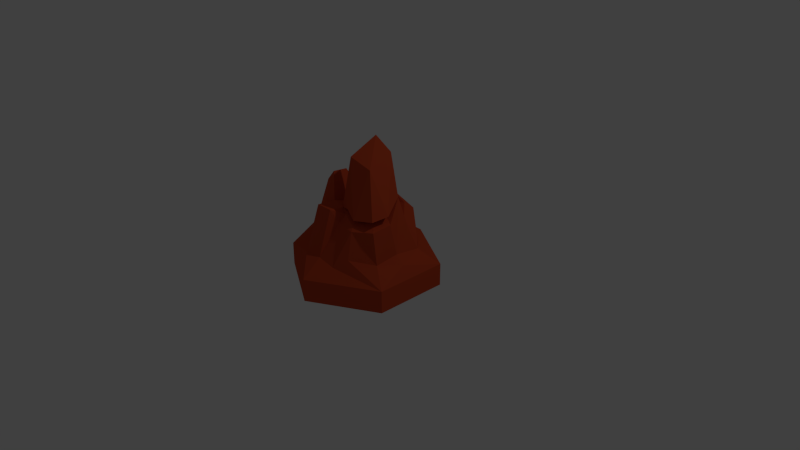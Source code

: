 # Source: Mountain2.blend  (saved by Blender 2.73.0; exported with 4.5.12 LTS)
import bpy
from mathutils import Matrix  # noqa: F401  (used for matrix-valued properties, if any)

bpy.ops.wm.read_factory_settings(use_empty=True)
scene = bpy.context.scene
scene.name = 'Scene'

# ---- collections
col_collection_1 = bpy.data.collections.new('Collection 1'); scene.collection.children.link(col_collection_1)

# ---- materials (node trees are filled in below, after node groups)
mat_mountain = bpy.data.materials.new('Mountain')
mat_mountain.alpha_threshold = 0.0
mat_mountain.use_transparent_shadow = False
mat_mountain.diffuse_color = (0.5277, 0.06464, 0.02108, 1.0)
mat_mountain.roughness = 0.5

# ---- material node trees

# ---- world
world_world = bpy.data.worlds.new('World'); scene.world = world_world
world_world.color = (0.05088, 0.05088, 0.05088)
world_world.use_sun_shadow = False
world_world.sun_shadow_jitter_overblur = 0.0
world_world.cycles.sampling_method = 'MANUAL'
world_world.cycles.sample_map_resolution = 256

# ---- cameras
cam_camera = bpy.data.cameras.new('Camera')
cam_camera.clip_end = 100.0
cam_camera.lens = 35.0
cam_camera.sensor_width = 32.0
cam_camera.sensor_height = 18.0
cam_camera.ortho_scale = 7.314
cam_camera.dof.focus_distance = 0.0
cam_camera.dof.aperture_fstop = 128.0

# ---- lights
light_lamp = bpy.data.lights.new('Lamp', 'POINT')
light_lamp.transmission_factor = 0.0
light_lamp.cutoff_distance = 30.0
light_lamp.energy = 100.0
light_lamp.shadow_buffer_clip_start = 1.001
light_lamp.shadow_soft_size = 0.1
light_lamp.shadow_maximum_resolution = 0.006
light_lamp.use_absolute_resolution = True
light_lamp.cycles.use_multiple_importance_sampling = False

# ---- meshes
me_extrudieren_deckfl_che_2_1 = bpy.data.meshes.new('Extrudieren_Deckfl_che_2_1')
me_extrudieren_deckfl_che_2_1.from_pydata([(0.8162, -0.3, 0.5261), (-0.04987, -0.3, 1.026), (-0.9159, -0.3, -0.4739), (-0.04987, -0.3, -0.9739), (-0.04987, -5.96e-08, -0.9739), (-0.9159, 5.96e-08, -0.4739), (-0.04987, 5.96e-08, 1.026), (0.8162, -5.96e-08, -0.4739), (0.8162, -5.96e-08, 0.5261), (0.8162, -0.3, -0.4739), (-0.9159, 5.96e-08, 0.5261), (-0.9159, -0.3, 0.5261), (0.6602, 0.7315, 0.2338), (0.4289, 1.388, 0.3394), (0.1196, 0.7671, 0.3743), (0.3149, 0.7304, 0.4137), (0.1333, 0.8316, 0.4489), (0.6023, 0.8159, 0.468), (0.3288, 0.7671, 0.5265), (-0.4076, 0.202, -0.6925), (0.08149, 0.7439, 0.4392), (0.4755, 0.7614, 0.334), (0.3207, 0.6842, 0.5327), (-0.6528, 0.3115, -0.2992), (-0.7572, 0.3067, 0.2343), (0.6127, 0.6802, 0.465), (0.6338, 0.2447, 0.4333), (-0.6062, 0.3465, 0.21), (-0.7008, 0.4216, 0.2486), (-0.5957, 0.9096, 0.1468), (-0.3613, 1.114, 0.2421), (-0.2118, 0.8081, 0.3673), (-0.02272, 0.7854, 0.3954), (0.1797, 0.1521, 0.7454), (-0.287, 0.7861, 0.5645), (-0.02177, 0.8099, 0.5921), (-0.07136, 0.1987, 0.7451), (-0.4781, 0.2213, 0.5399), (-0.5511, 0.2484, -0.2605), (0.1011, 1.469, 0.3489), (-0.6974, 0.1978, -0.2723), (0.5179, 0.967, -0.02571), (0.6625, 0.8508, 0.268), (0.524, 0.7904, 0.1798), (0.05885, 0.6485, 0.5242), (0.3478, 0.642, 0.5769), (0.3569, 0.2853, 0.6482), (0.735, 0.1645, 0.09228), (0.6476, 0.2899, 0.12), (0.4136, 1.524, -0.008663), (0.1427, 1.664, -0.01508), (0.01794, 0.7243, -0.07684), (-0.2036, 0.558, -0.2541), (-0.2081, 0.8417, -0.4215), (-0.3754, 0.6459, -0.6148), (-0.5673, 0.9376, 0.0309), (-0.3979, 1.074, 0.01131), (-0.6622, 0.561, -0.1155), (-0.4498, 0.4193, -0.4523), (0.2099, 0.6675, -0.423), (0.2085, 0.5419, -0.583), (0.6194, 0.2231, -0.2597), (0.477, 0.255, -0.3959), (0.3479, 0.1007, -0.5367), (0.5679, 0.5444, -0.1423), (0.3708, 0.5523, -0.2643), (0.002838, 0.09705, -0.7358), (-0.4616, 0.6396, 0.3489), (-0.3409, 0.1787, 0.7351), (0.131, 1.315, 0.04006)], [], [(46, 33, 8), (35, 44, 20, 32), (8, 0, 9, 7), (6, 1, 0, 8), (10, 11, 1, 6), (5, 2, 11, 10), (4, 3, 2, 5), (7, 9, 3, 4), (5, 19, 4), (44, 45, 22, 20), (45, 44, 33, 46), (44, 35, 36, 33), (34, 35, 32, 31), (19, 40, 38), (6, 8, 33), (24, 37, 27), (5, 40, 19), (27, 37, 28), (33, 36, 6), (37, 24, 10), (5, 10, 24, 40), (68, 37, 10), (23, 38, 27, 28), (40, 24, 27, 38), (23, 19, 38), (68, 36, 35), (22, 45, 25), (8, 26, 46), (45, 46, 26, 25), (26, 8, 47), (7, 47, 8), (47, 48, 26), (12, 25, 26, 48), (13, 49, 50, 39), (32, 20, 14), (14, 20, 22, 15), (22, 25, 21, 15), (43, 21, 25, 12), (41, 43, 12), (43, 41, 42), (43, 42, 17, 21), (18, 15, 21, 17), (16, 14, 15, 18), (14, 16, 32), (32, 16, 39), (16, 18, 39), (18, 17, 13, 39), (42, 13, 17), (42, 41, 49, 13), (31, 32, 51, 52), (30, 56, 55, 29), (53, 59, 60, 54), (41, 12, 48), (48, 47, 61), (47, 7, 61), (61, 7, 63, 62), (61, 64, 48), (65, 64, 61), (51, 64, 65, 52), (48, 64, 41), (64, 51, 41), (50, 49, 69), (51, 32, 69), (34, 31, 37), (28, 37, 67), (67, 29, 28), (28, 29, 55, 57), (23, 28, 57), (30, 31, 52, 56), (52, 57, 55, 56), (57, 52, 58), (52, 53, 54, 58), (52, 65, 59, 53), (62, 65, 61), (65, 62, 59), (60, 59, 62), (62, 63, 60), (19, 23, 57, 58), (58, 54, 19), (63, 66, 60), (54, 66, 19), (60, 66, 54), (19, 66, 4), (7, 4, 66, 63), (31, 30, 67), (30, 29, 67), (37, 31, 67), (37, 68, 34), (34, 68, 35), (36, 68, 6), (6, 68, 10), (39, 50, 69), (32, 39, 69), (41, 51, 69), (49, 41, 69)])
_uv = me_extrudieren_deckfl_che_2_1.uv_layers.new(name='UVMap')
_uv.uv.foreach_set('vector', [0.0, 0.0, 0.0, 0.0, 0.1667, 1.0, 0.0, 0.0, 0.0, 0.0, 0.0, 0.0, 0.0, 0.0, 0.1667, 1.0, 0.1667, 0.0, 0.0, 0.0, 0.0, 1.0, 0.3333, 1.0, 0.3333, 0.0, 0.1667, 0.0, 0.1667, 1.0, 0.5, 1.0, 0.5, 0.0, 0.3333, 0.0, 0.3333, 1.0, 0.6667, 1.0, 0.6667, 0.0, 0.5, 0.0, 0.5, 1.0, 0.8333, 1.0, 0.8333, 0.0, 0.6667, 0.0, 0.6667, 1.0, 1.0, 1.0, 1.0, 0.0, 0.8333, 0.0, 0.8333, 1.0, 0.6667, 1.0, 0.0, 0.0, 0.8333, 1.0, 0.0, 0.0, 0.0, 0.0, 0.0, 0.0, 0.0, 0.0, 0.0, 0.0, 0.0, 0.0, 0.0, 0.0, 0.0, 0.0, 0.0, 0.0, 0.0, 0.0, 0.0, 0.0, 0.0, 0.0, 0.0, 0.0, 0.0, 0.0, 0.0, 0.0, 0.0, 0.0, 0.0, 0.0, 0.6667, 1.0, 0.0, 0.0, 0.3333, 1.0, 0.1667, 1.0, 0.0, 0.0, 0.5, 1.0, 0.0, 0.0, 0.0, 0.0, 0.6667, 1.0, 0.6667, 1.0, 0.0, 0.0, 0.0, 0.0, 0.0, 0.0, 0.0, 0.0, 0.0, 0.0, 0.0, 0.0, 0.3333, 1.0, 0.0, 0.0, 0.5, 1.0, 0.5, 1.0, 0.6667, 1.0, 0.5, 1.0, 0.5, 1.0, 0.6667, 1.0, 0.0, 0.0, 0.0, 0.0, 0.5, 1.0, 0.0, 0.0, 0.0, 0.0, 0.0, 0.0, 0.0, 0.0, 0.6667, 1.0, 0.5, 1.0, 0.0, 0.0, 0.0, 0.0, 0.0, 0.0, 0.0, 0.0, 0.0, 0.0, 0.0, 0.0, 0.0, 0.0, 0.0, 0.0, 0.0, 0.0, 0.0, 0.0, 0.0, 0.0, 0.1667, 1.0, 0.0, 0.0, 0.0, 0.0, 0.0, 0.0, 0.0, 0.0, 0.0, 0.0, 0.0, 0.0, 0.0, 0.0, 0.1667, 1.0, 0.0, 0.0, 0.0, 1.0, 0.0, 0.0, 0.1667, 1.0, 0.0, 0.0, 0.0, 0.0, 0.0, 0.0, 0.0, 0.0, 0.0, 0.0, 0.0, 0.0, 0.0, 0.0, 0.0, 0.0, 0.0, 0.0, 0.0, 0.0, 0.0, 0.0, 0.0, 0.0, 0.0, 0.0, 0.0, 0.0, 0.0, 0.0, 0.0, 0.0, 0.0, 0.0, 0.0, 0.0, 0.0, 0.0, 0.0, 0.0, 0.0, 0.0, 0.0, 0.0, 0.0, 0.0, 0.0, 0.0, 0.0, 0.0, 0.0, 0.0, 0.0, 0.0, 0.0, 0.0, 0.0, 0.0, 0.0, 0.0, 0.0, 0.0, 0.0, 0.0, 0.0, 0.0, 0.0, 0.0, 0.0, 0.0, 0.0, 0.0, 0.0, 0.0, 0.0, 0.0, 0.0, 0.0, 0.0, 0.0, 0.0, 0.0, 0.0, 0.0, 0.0, 0.0, 0.0, 0.0, 0.0, 0.0, 0.0, 0.0, 0.0, 0.0, 0.0, 0.0, 0.0, 0.0, 0.0, 0.0, 0.0, 0.0, 0.0, 0.0, 0.0, 0.0, 0.0, 0.0, 0.0, 0.0, 0.0, 0.0, 0.0, 0.0, 0.0, 0.0, 0.0, 0.0, 0.0, 0.0, 0.0, 0.0, 0.0, 0.0, 0.0, 0.0, 0.0, 0.0, 0.0, 0.0, 0.0, 0.0, 0.0, 0.0, 0.0, 0.0, 0.0, 0.0, 0.0, 0.0, 0.0, 0.0, 0.0, 0.0, 0.0, 0.0, 0.0, 0.0, 0.0, 0.0, 0.0, 0.0, 0.0, 0.0, 0.0, 0.0, 0.0, 0.0, 0.0, 0.0, 0.0, 0.0, 0.0, 0.0, 0.0, 0.0, 0.0, 1.0, 0.0, 0.0, 0.0, 0.0, 0.0, 1.0, 0.0, 0.0, 0.0, 0.0, 0.0, 0.0, 0.0, 0.0, 0.0, 0.0, 0.0, 0.0, 0.0, 0.0, 0.0, 0.0, 0.0, 0.0, 0.0, 0.0, 0.0, 0.0, 0.0, 0.0, 0.0, 0.0, 0.0, 0.0, 0.0, 0.0, 0.0, 0.0, 0.0, 0.0, 0.0, 0.0, 0.0, 0.0, 0.0, 0.0, 0.0, 0.0, 0.0, 0.0, 0.0, 0.0, 0.0, 0.0, 0.0, 0.0, 0.0, 0.0, 0.0, 0.0, 0.0, 0.0, 0.0, 0.0, 0.0, 0.0, 0.0, 0.0, 0.0, 0.0, 0.0, 0.0, 0.0, 0.0, 0.0, 0.0, 0.0, 0.0, 0.0, 0.0, 0.0, 0.0, 0.0, 0.0, 0.0, 0.0, 0.0, 0.0, 0.0, 0.0, 0.0, 0.0, 0.0, 0.0, 0.0, 0.0, 0.0, 0.0, 0.0, 0.0, 0.0, 0.0, 0.0, 0.0, 0.0, 0.0, 0.0, 0.0, 0.0, 0.0, 0.0, 0.0, 0.0, 0.0, 0.0, 0.0, 0.0, 0.0, 0.0, 0.0, 0.0, 0.0, 0.0, 0.0, 0.0, 0.0, 0.0, 0.0, 0.0, 0.0, 0.0, 0.0, 0.0, 0.0, 0.0, 0.0, 0.0, 0.0, 0.0, 0.0, 0.0, 0.0, 0.0, 0.0, 0.0, 0.0, 0.0, 0.0, 0.0, 0.0, 0.0, 0.0, 0.0, 0.0, 0.0, 0.0, 0.0, 0.0, 0.0, 0.0, 0.0, 0.0, 0.0, 0.0, 0.0, 0.0, 0.0, 0.0, 0.0, 0.0, 0.0, 0.0, 0.0, 0.0, 0.0, 0.0, 0.0, 0.0, 0.0, 0.0, 0.0, 0.0, 0.0, 0.0, 0.8333, 1.0, 0.0, 1.0, 0.8333, 1.0, 0.0, 0.0, 0.0, 0.0, 0.0, 0.0, 0.0, 0.0, 0.0, 0.0, 0.0, 0.0, 0.0, 0.0, 0.0, 0.0, 0.0, 0.0, 0.0, 0.0, 0.0, 0.0, 0.0, 0.0, 0.0, 0.0, 0.0, 0.0, 0.0, 0.0, 0.0, 0.0, 0.0, 0.0, 0.0, 0.0, 0.0, 0.0, 0.3333, 1.0, 0.3333, 1.0, 0.0, 0.0, 0.5, 1.0, 0.0, 0.0, 0.0, 0.0, 0.0, 0.0, 0.0, 0.0, 0.0, 0.0, 0.0, 0.0, 0.0, 0.0, 0.0, 0.0, 0.0, 0.0, 0.0, 0.0, 0.0, 0.0, 0.0, 0.0])
me_extrudieren_deckfl_che_2_1.materials.append(mat_mountain)
me_extrudieren_deckfl_che_2_1.use_remesh_preserve_volume = False
me_extrudieren_deckfl_che_2_1.use_remesh_preserve_attributes = False
me_extrudieren_deckfl_che_2_1.use_mirror_vertex_groups = False
me_extrudieren_deckfl_che_2_1.update()

# ---- objects
ob_extrudieren_deckfl_che_2_1 = bpy.data.objects.new('Extrudieren_Deckfl_che_2_1', me_extrudieren_deckfl_che_2_1)
ob_lamp = bpy.data.objects.new('Lamp', light_lamp)
ob_camera = bpy.data.objects.new('Camera', cam_camera)

# ---- transforms, parenting, visibility, modifiers, constraints
ob_extrudieren_deckfl_che_2_1.location = (0.0, 0.0, 0.0)
ob_extrudieren_deckfl_che_2_1.rotation_euler = (1.571, -0.0, 0.0)
ob_extrudieren_deckfl_che_2_1.lineart.crease_threshold = 0.0
ob_lamp.location = (4.076, 1.005, 5.904)
ob_lamp.rotation_euler = (0.6503, 0.05522, 1.866)
ob_lamp.lock_rotations_4d = False
ob_lamp.empty_display_type = 'ARROWS'
ob_lamp.color = (0.0, 0.0, 0.0, 0.0)
ob_lamp.lineart.crease_threshold = 0.0
ob_camera.location = (7.481, -6.508, 5.344)
ob_camera.rotation_euler = (1.109, 0.0, 0.8149)
ob_camera.lock_rotations_4d = False
ob_camera.empty_display_type = 'ARROWS'
ob_camera.color = (0.0, 0.0, 0.0, 0.0)
ob_camera.display_type = 'WIRE'
ob_camera.lineart.crease_threshold = 0.0

# ---- collection membership
col_collection_1.objects.link(ob_extrudieren_deckfl_che_2_1)
col_collection_1.objects.link(ob_lamp)
col_collection_1.objects.link(ob_camera)

# ---- scene / render settings (as saved in the file)
scene.camera = ob_camera
scene.frame_start = 1; scene.frame_end = 250; scene.frame_set(0)
scene.render.engine = 'BLENDER_EEVEE_NEXT'
scene.render.resolution_percentage = 50
scene.render.dither_intensity = 0.0
scene.cycles.use_denoising = False
scene.cycles.samples = 10
scene.cycles.sampling_pattern = 'TABULATED_SOBOL'
scene.cycles.light_sampling_threshold = 0.0
scene.cycles.use_adaptive_sampling = False
scene.cycles.use_light_tree = False
scene.cycles.blur_glossy = 0.0
scene.cycles.pixel_filter_type = 'GAUSSIAN'
scene.cycles.sample_clamp_indirect = 0.0
scene.view_settings.view_transform = 'Standard'
bpy.context.view_layer.update()
